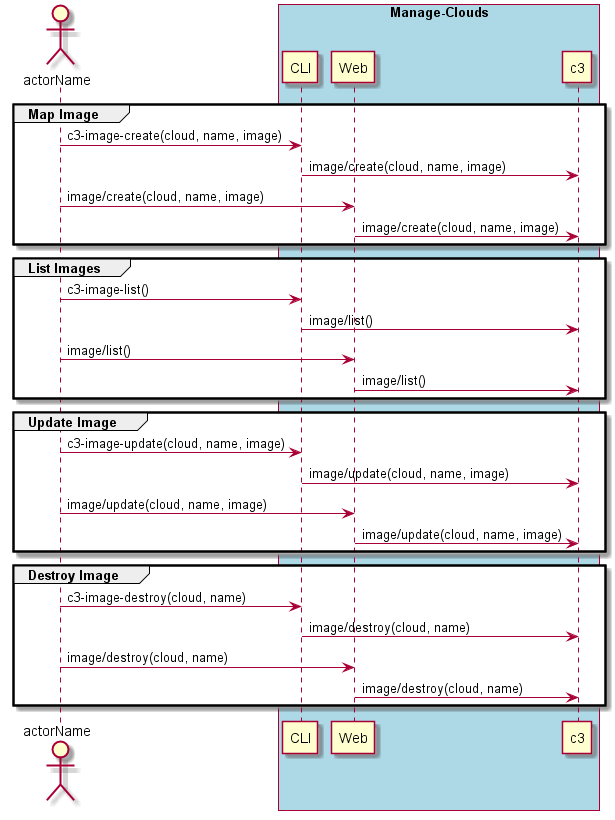

The diagram above was rendered by PlantUML. Its source (embedded in the PNG):
@startuml
Actor "actorName" as A

box "Manage-Clouds" #lightblue
participant CLI as CLI
participant Web as Web
participant "c3" as S

group Map Image
A -> CLI : c3-image-create(cloud, name, image)
CLI -> S : image/create(cloud, name, image)
A -> Web : image/create(cloud, name, image)
Web -> S : image/create(cloud, name, image)
end

group List Images
A -> CLI : c3-image-list()
CLI -> S : image/list()
A -> Web : image/list()
Web -> S : image/list()
end

group Update Image
A -> CLI : c3-image-update(cloud, name, image)
CLI -> S : image/update(cloud, name, image)
A -> Web : image/update(cloud, name, image)
Web -> S : image/update(cloud, name, image)
end

group Destroy Image
A -> CLI : c3-image-destroy(cloud, name)
CLI -> S : image/destroy(cloud, name)
A -> Web : image/destroy(cloud, name)
Web -> S : image/destroy(cloud, name)
end

end box

@enduml